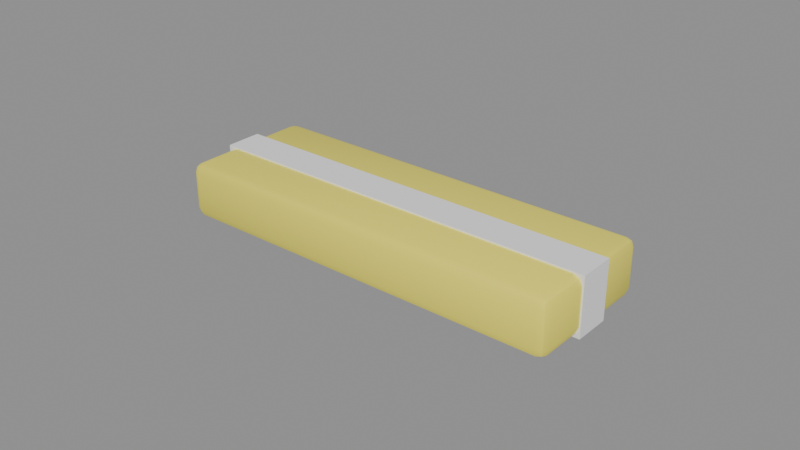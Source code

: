 # Source: SM_Kvikklunsj.blend  (saved by Blender 5.3.31; exported with 4.5.12 LTS)
import bpy
from mathutils import Matrix  # noqa: F401  (used for matrix-valued properties, if any)

bpy.ops.wm.read_factory_settings(use_empty=True)
scene = bpy.context.scene
scene.name = 'Scene'

# ---- materials (node trees are filled in below, after node groups)
mat_m_c_948409_0 = bpy.data.materials.new('M_C_948409_0')
mat_m_c_948409_0.diffuse_color = (0.95, 0.85, 0.1, 1.0)
mat_m_white = bpy.data.materials.new('M_White')
mat_m_white.diffuse_color = (0.9, 0.9, 0.9, 1.0)

# ---- node groups
ng_smooth_by_angle = bpy.data.node_groups.new('Smooth by Angle', 'GeometryNodeTree')
_s = ng_smooth_by_angle.interface.new_socket(name='Mesh', in_out='OUTPUT', socket_type='NodeSocketGeometry')
_s = ng_smooth_by_angle.interface.new_socket(name='Mesh', in_out='INPUT', socket_type='NodeSocketGeometry')
_s = ng_smooth_by_angle.interface.new_socket(name='Angle', in_out='INPUT', socket_type='NodeSocketFloat')
_s.subtype = 'ANGLE'
_s.default_value = 0.5236
_s.min_value = 0.0
_s.max_value = 3.142
_s.description = 'Maximum face angle for smooth edges'
_s = ng_smooth_by_angle.interface.new_socket(name='Ignore Sharpness', in_out='INPUT', socket_type='NodeSocketBool')
_s.force_non_field = True
ng_smooth_by_angle.is_modifier = True
_N = ng_smooth_by_angle.nodes; _L = ng_smooth_by_angle.links
n0 = _N.new('GeometryNodeSetShadeSmooth'); n0.name = 'Set Shade Smooth'; n0.location = (120, -80)
n0.domain = 'EDGE'
n1 = _N.new('GeometryNodeSetShadeSmooth'); n1.name = 'Set Shade Smooth.001'; n1.location = (300, -80)
n2 = _N.new('NodeGroupOutput'); n2.name = 'Group Output'; n2.location = (480, -80)
n3 = _N.new('GeometryNodeInputMeshEdgeAngle'); n3.name = 'Edge Angle'; n3.location = (-440, -240)
n4 = _N.new('NodeGroupInput'); n4.name = 'Group Input'; n4.location = (-80, -80)
n5 = _N.new('GeometryNodeInputEdgeSmooth'); n5.name = 'Is Edge Smooth'; n5.location = (-260, -120)
n6 = _N.new('GeometryNodeInputShadeSmooth'); n6.name = 'Is Shade Smooth'; n6.location = (-440, -397)
n7 = _N.new('FunctionNodeCompare'); n7.name = 'Compare'; n7.location = (-260, -260)
n7.operation = 'LESS_EQUAL'
n8 = _N.new('FunctionNodeBooleanMath'); n8.name = 'Boolean Math.001'; n8.location = (-80, -260)
n9 = _N.new('NodeGroupInput'); n9.name = 'Group Input.001'; n9.location = (-440, -329)
n10 = _N.new('NodeGroupInput'); n10.name = 'Group Input.002'; n10.location = (-259, -189)
n11 = _N.new('FunctionNodeBooleanMath'); n11.name = 'Boolean Math'; n11.location = (-80, -149)
n11.operation = 'OR'
n12 = _N.new('FunctionNodeBooleanMath'); n12.name = 'Boolean Math.002'; n12.location = (-260, -380)
n12.operation = 'OR'
n13 = _N.new('NodeGroupInput'); n13.name = 'Group Input.003'; n13.location = (-440, -460)
_L.new(n3.outputs[0], n7.inputs[0])
_L.new(n1.outputs[0], n2.inputs[0])
_L.new(n9.outputs[1], n7.inputs[1])
_L.new(n7.outputs[0], n8.inputs[0])
_L.new(n4.outputs[0], n0.inputs[0])
_L.new(n0.outputs[0], n1.inputs[0])
_L.new(n8.outputs[0], n0.inputs[2])
_L.new(n10.outputs[2], n11.inputs[1])
_L.new(n5.outputs[0], n11.inputs[0])
_L.new(n11.outputs[0], n0.inputs[1])
_L.new(n13.outputs[2], n12.inputs[1])
_L.new(n6.outputs[0], n12.inputs[0])
_L.new(n12.outputs[0], n8.inputs[1])
n2.is_active_output = True

# ---- material node trees
mat_m_c_948409_0.use_nodes = True; mat_m_c_948409_0.node_tree.nodes.clear()
_N = mat_m_c_948409_0.node_tree.nodes; _L = mat_m_c_948409_0.node_tree.links
n0 = _N.new('ShaderNodeBsdfPrincipled'); n0.name = 'Principled BSDF'; n0.location = (-200, 100)
n0.inputs[0].default_value = (0.95, 0.85, 0.1, 1.0)
n0.inputs[10].default_value = 0.005
n1 = _N.new('ShaderNodeOutputMaterial'); n1.name = 'Material Output'; n1.location = (200, 100)
_L.new(n0.outputs[0], n1.inputs[0])
n1.is_active_output = True
mat_m_white.use_nodes = True; mat_m_white.node_tree.nodes.clear()
_N = mat_m_white.node_tree.nodes; _L = mat_m_white.node_tree.links
n0 = _N.new('ShaderNodeBsdfPrincipled'); n0.name = 'Principled BSDF'; n0.location = (-200, 100)
n0.inputs[0].default_value = (0.9, 0.9, 0.9, 1.0)
n0.inputs[2].default_value = 0.6
n0.inputs[10].default_value = 0.005
n1 = _N.new('ShaderNodeOutputMaterial'); n1.name = 'Material Output'; n1.location = (200, 100)
_L.new(n0.outputs[0], n1.inputs[0])
n1.is_active_output = True

# ---- meshes
me_sm_kvikklunsj = bpy.data.meshes.new('SM_Kvikklunsj')
me_sm_kvikklunsj.from_pydata([(-0.062, -0.0195, 0.0), (-0.062, -0.0225, 0.003), (-0.065, -0.0195, 0.003), (-0.062, -0.02162, 0.0008787), (-0.06373, -0.02123, 0.001268), (-0.06412, -0.02162, 0.003), (-0.06412, -0.0195, 0.0008787), (-0.062, -0.0225, 0.015), (-0.062, -0.0195, 0.018), (-0.065, -0.0195, 0.015), (-0.062, -0.02162, 0.01712), (-0.06373, -0.02123, 0.01673), (-0.06412, -0.0195, 0.01712), (-0.06412, -0.02162, 0.015), (-0.062, 0.0195, 0.0), (-0.065, 0.0195, 0.003), (-0.062, 0.0225, 0.003), (-0.06412, 0.0195, 0.0008787), (-0.06373, 0.02123, 0.001268), (-0.06412, 0.02162, 0.003), (-0.062, 0.02162, 0.0008787), (-0.062, 0.0195, 0.018), (-0.062, 0.0225, 0.015), (-0.065, 0.0195, 0.015), (-0.062, 0.02162, 0.01712), (-0.06373, 0.02123, 0.01673), (-0.06412, 0.02162, 0.015), (-0.06412, 0.0195, 0.01712), (0.062, -0.0195, 0.0), (0.065, -0.0195, 0.003), (0.062, -0.0225, 0.003), (0.06412, -0.0195, 0.0008787), (0.06373, -0.02123, 0.001268), (0.06412, -0.02162, 0.003), (0.062, -0.02162, 0.0008787), (0.062, -0.0195, 0.018), (0.062, -0.0225, 0.015), (0.065, -0.0195, 0.015), (0.062, -0.02162, 0.01712), (0.06373, -0.02123, 0.01673), (0.06412, -0.02162, 0.015), (0.06412, -0.0195, 0.01712), (0.062, 0.0195, 0.0), (0.062, 0.0225, 0.003), (0.065, 0.0195, 0.003), (0.062, 0.02162, 0.0008787), (0.06373, 0.02123, 0.001268), (0.06412, 0.02162, 0.003), (0.06412, 0.0195, 0.0008787), (0.062, 0.0195, 0.018), (0.065, 0.0195, 0.015), (0.062, 0.0225, 0.015), (0.06412, 0.0195, 0.01712), (0.06373, 0.02123, 0.01673), (0.06412, 0.02162, 0.015), (0.062, 0.02162, 0.01712), (-0.0655, -0.006, -0.0005), (-0.0655, -0.006, 0.0185), (-0.0655, 0.006, -0.0005), (-0.0655, 0.006, 0.0185), (0.0655, -0.006, -0.0005), (0.0655, -0.006, 0.0185), (0.0655, 0.006, -0.0005), (0.0655, 0.006, 0.0185)], [], [(0, 3, 4, 6), (1, 5, 4, 3), (2, 6, 4, 5), (7, 10, 11, 13), (8, 12, 11, 10), (9, 13, 11, 12), (14, 17, 18, 20), (15, 19, 18, 17), (16, 20, 18, 19), (21, 24, 25, 27), (22, 26, 25, 24), (23, 27, 25, 26), (28, 31, 32, 34), (29, 33, 32, 31), (30, 34, 32, 33), (35, 38, 39, 41), (36, 40, 39, 38), (37, 41, 39, 40), (42, 45, 46, 48), (43, 47, 46, 45), (44, 48, 46, 47), (49, 52, 53, 55), (50, 54, 53, 52), (51, 55, 53, 54), (14, 0, 6, 17), (17, 6, 2, 15), (1, 7, 13, 5), (5, 13, 9, 2), (8, 21, 27, 12), (12, 27, 23, 9), (22, 16, 19, 26), (26, 19, 15, 23), (42, 14, 20, 45), (45, 20, 16, 43), (21, 49, 55, 24), (24, 55, 51, 22), (50, 44, 47, 54), (54, 47, 43, 51), (28, 42, 48, 31), (31, 48, 44, 29), (49, 35, 41, 52), (52, 41, 37, 50), (36, 30, 33, 40), (40, 33, 29, 37), (0, 28, 34, 3), (3, 34, 30, 1), (35, 8, 10, 38), (38, 10, 7, 36), (14, 42, 28, 0), (2, 9, 23, 15), (30, 36, 7, 1), (49, 21, 8, 35), (16, 22, 51, 43), (44, 50, 37, 29), (56, 57, 59, 58), (58, 59, 63, 62), (62, 63, 61, 60), (60, 61, 57, 56), (58, 62, 60, 56), (63, 59, 57, 61)])
me_sm_kvikklunsj.polygons.foreach_set('use_smooth', [True] * 60)
me_sm_kvikklunsj.polygons.foreach_set('material_index', [0, 0, 0, 0, 0, 0, 0, 0, 0, 0, 0, 0, 0, 0, 0, 0, 0, 0, 0, 0, 0, 0, 0, 0, 0, 0, 0, 0, 0, 0, 0, 0, 0, 0, 0, 0, 0, 0, 0, 0, 0, 0, 0, 0, 0, 0, 0, 0, 0, 0, 0, 0, 0, 0, 1, 1, 1, 1, 1, 1])
_uv = me_sm_kvikklunsj.uv_layers.new(name='UVMap')
_uv.uv.foreach_set('vector', [0.1308, 0.7333, 0.1308, 0.75, 0.1274, 0.75, 0.125, 0.7333, 0.4167, 0.9942, 0.4167, 1.0, 0.3926, 1.0, 0.375, 0.9942, 0.4167, 0.01667, 0.375, 0.01667, 0.375, 0.007044, 0.4167, 0.0, 0.5833, 0.9942, 0.625, 0.9942, 0.625, 0.9976, 0.5833, 1.0, 0.8692, 0.7333, 0.875, 0.7333, 0.875, 0.743, 0.8692, 0.75, 0.5833, 0.01667, 0.5833, 0.0, 0.6074, 0.0, 0.625, 0.01667, 0.1308, 0.5167, 0.125, 0.5167, 0.125, 0.507, 0.1308, 0.5, 0.4167, 0.2333, 0.4167, 0.25, 0.3838, 0.2512, 0.375, 0.2333, 0.4167, 0.2558, 0.375, 0.2558, 0.3838, 0.2512, 0.4167, 0.25, 0.8692, 0.5167, 0.8692, 0.5, 0.8726, 0.5, 0.875, 0.5167, 0.5833, 0.2558, 0.5833, 0.25, 0.6162, 0.2465, 0.625, 0.2558, 0.5833, 0.2333, 0.625, 0.2333, 0.6162, 0.2465, 0.5833, 0.25, 0.3692, 0.7333, 0.375, 0.7333, 0.3809, 0.7485, 0.3721, 0.7529, 0.4167, 0.7333, 0.4167, 0.75, 0.3809, 0.7485, 0.375, 0.7333, 0.4167, 0.7558, 0.3721, 0.7529, 0.3809, 0.7485, 0.4167, 0.75, 0.6308, 0.7333, 0.6279, 0.7529, 0.6199, 0.7477, 0.625, 0.7333, 0.5833, 0.7558, 0.5833, 0.75, 0.6199, 0.7477, 0.6279, 0.7529, 0.5833, 0.7333, 0.625, 0.7333, 0.6199, 0.7477, 0.5833, 0.75, 0.3692, 0.5167, 0.3721, 0.4971, 0.3801, 0.5023, 0.375, 0.5167, 0.4167, 0.4942, 0.4167, 0.5, 0.3801, 0.5023, 0.3721, 0.4971, 0.4167, 0.5167, 0.375, 0.5167, 0.3801, 0.5023, 0.4167, 0.5, 0.6308, 0.5167, 0.625, 0.5167, 0.6191, 0.5015, 0.6279, 0.4971, 0.5833, 0.5167, 0.5833, 0.5, 0.6191, 0.5015, 0.625, 0.5167, 0.5833, 0.4942, 0.6279, 0.4971, 0.6191, 0.5015, 0.5833, 0.5, 0.1308, 0.5167, 0.1308, 0.7333, 0.125, 0.7333, 0.125, 0.5167, 0.375, 0.2333, 0.375, 0.01667, 0.4167, 0.01667, 0.4167, 0.2333, 0.4167, 0.9942, 0.5833, 0.9942, 0.5833, 1.0, 0.4167, 1.0, 0.4167, 0.0, 0.5833, 0.0, 0.5833, 0.01667, 0.4167, 0.01667, 0.8692, 0.7333, 0.8692, 0.5167, 0.875, 0.5167, 0.875, 0.7333, 0.625, 0.01667, 0.625, 0.2333, 0.5833, 0.2333, 0.5833, 0.01667, 0.5833, 0.2558, 0.4167, 0.2558, 0.4167, 0.25, 0.5833, 0.25, 0.5833, 0.25, 0.4167, 0.25, 0.4167, 0.2333, 0.5833, 0.2333, 0.3692, 0.5167, 0.1308, 0.5167, 0.1308, 0.5, 0.3721, 0.4971, 0.3721, 0.4971, 0.375, 0.2558, 0.4167, 0.2558, 0.4167, 0.4942, 0.8692, 0.5167, 0.6308, 0.5167, 0.6279, 0.4971, 0.8692, 0.5, 0.625, 0.2558, 0.6279, 0.4971, 0.5833, 0.4942, 0.5833, 0.2558, 0.5833, 0.5167, 0.4167, 0.5167, 0.4167, 0.5, 0.5833, 0.5, 0.5833, 0.5, 0.4167, 0.5, 0.4167, 0.4942, 0.5833, 0.4942, 0.3692, 0.7333, 0.3692, 0.5167, 0.375, 0.5167, 0.375, 0.7333, 0.375, 0.7333, 0.375, 0.5167, 0.4167, 0.5167, 0.4167, 0.7333, 0.6308, 0.5167, 0.6308, 0.7333, 0.625, 0.7333, 0.625, 0.5167, 0.625, 0.5167, 0.625, 0.7333, 0.5833, 0.7333, 0.5833, 0.5167, 0.5833, 0.7558, 0.4167, 0.7558, 0.4167, 0.75, 0.5833, 0.75, 0.5833, 0.75, 0.4167, 0.75, 0.4167, 0.7333, 0.5833, 0.7333, 0.1308, 0.7333, 0.3692, 0.7333, 0.3721, 0.7529, 0.1308, 0.75, 0.375, 0.9942, 0.3721, 0.7529, 0.4167, 0.7558, 0.4167, 0.9942, 0.6308, 0.7333, 0.8692, 0.7333, 0.8692, 0.75, 0.6279, 0.7529, 0.6279, 0.7529, 0.625, 0.9942, 0.5833, 0.9942, 0.5833, 0.7558, 0.1308, 0.5167, 0.3692, 0.5167, 0.3692, 0.7333, 0.1308, 0.7333, 0.4167, 0.01667, 0.5833, 0.01667, 0.5833, 0.2333, 0.4167, 0.2333, 0.4167, 0.7558, 0.5833, 0.7558, 0.5833, 0.9942, 0.4167, 0.9942, 0.6308, 0.5167, 0.8692, 0.5167, 0.8692, 0.7333, 0.6308, 0.7333, 0.4167, 0.2558, 0.5833, 0.2558, 0.5833, 0.4942, 0.4167, 0.4942, 0.4167, 0.5167, 0.5833, 0.5167, 0.5833, 0.7333, 0.4167, 0.7333, 0.375, 0.0, 0.625, 0.0, 0.625, 0.25, 0.375, 0.25, 0.375, 0.25, 0.625, 0.25, 0.625, 0.5, 0.375, 0.5, 0.375, 0.5, 0.625, 0.5, 0.625, 0.75, 0.375, 0.75, 0.375, 0.75, 0.625, 0.75, 0.625, 1.0, 0.375, 1.0, 0.125, 0.5, 0.375, 0.5, 0.375, 0.75, 0.125, 0.75, 0.625, 0.5, 0.875, 0.5, 0.875, 0.75, 0.625, 0.75])
me_sm_kvikklunsj.materials.append(mat_m_c_948409_0)
me_sm_kvikklunsj.materials.append(mat_m_white)
me_sm_kvikklunsj.update()

# ---- objects
ob_sm_kvikklunsj = bpy.data.objects.new('SM_Kvikklunsj', me_sm_kvikklunsj)

# ---- transforms, parenting, visibility, modifiers, constraints
ob_sm_kvikklunsj.location = (0.0, 0.0, 0.0)
_m = ob_sm_kvikklunsj.modifiers.new('Smooth by Angle', 'NODES')
_m.node_group = ng_smooth_by_angle
_gi = [s.identifier for s in ng_smooth_by_angle.interface.items_tree if s.item_type == 'SOCKET' and s.in_out == 'INPUT']
_m[_gi[1]] = 0.6109  # 'Angle'
_m.use_pin_to_last = True
_m.show_group_selector = False

# ---- collection membership
scene.collection.objects.link(ob_sm_kvikklunsj)

# ---- scene / render settings (as saved in the file)
scene.frame_start = 1; scene.frame_end = 250; scene.frame_set(1)
scene.render.engine = 'BLENDER_EEVEE_NEXT'
scene.render.bake_bias = 0.0
scene.render.bake_samples = 0
scene.render.compositor_device = 'GPU'
scene.eevee.use_volume_custom_range = False
scene.eevee.fast_gi_thickness_near = 0.1
scene.eevee.fast_gi_thickness_far = 0.0
scene.eevee.ray_tracing_options.screen_trace_thickness = 0.1
bpy.context.view_layer.update()

# ---- added for rendering (the .blend has no active camera and no usable light): camera, sun + grey world if the file has none
cam_auto = bpy.data.cameras.new('AutoCamera')
cam_auto.lens = 50.0
cam_auto.sensor_width = 36.0
cam_auto.clip_end = 1000.0
ob_auto_camera = bpy.data.objects.new('AutoCamera', cam_auto)
scene.collection.objects.link(ob_auto_camera)
ob_auto_camera.location = (0.185045, -0.222054, 0.157036)
ob_auto_camera.rotation_euler = (1.09748, -7.21219e-08, 0.694738)
scene.camera = ob_auto_camera
light_auto_sun = bpy.data.lights.new('AutoSun', 'SUN')
light_auto_sun.energy = 3.0
light_auto_sun.angle = 0.0523599
ob_auto_sun = bpy.data.objects.new('AutoSun', light_auto_sun)
scene.collection.objects.link(ob_auto_sun)
ob_auto_sun.rotation_euler = (0.872665, 0.174533, 0.523599)
if scene.world is None:
    world_auto = bpy.data.worlds.new('AutoWorld')
    world_auto.color = (0.3, 0.3, 0.3)
    scene.world = world_auto
bpy.context.view_layer.update()
